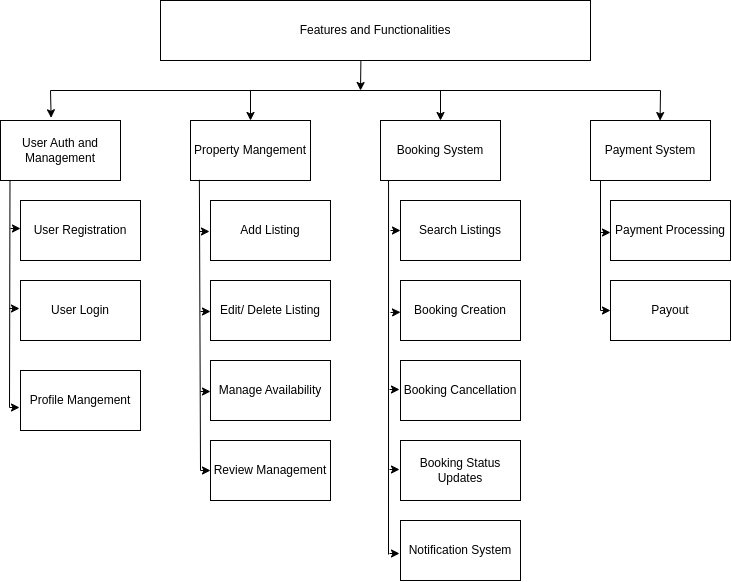

The diagram above was exported from draw.io. Its source (the exported page's mxGraphModel, read from the mxfile embedded in the PNG):
<mxGraphModel dx="977" dy="541" grid="1" gridSize="10" guides="1" tooltips="1" connect="1" arrows="1" fold="1" page="1" pageScale="1" pageWidth="850" pageHeight="1100" math="0" shadow="0">
  <root>
    <mxCell id="0" />
    <mxCell id="1" parent="0" />
    <mxCell id="kLh6CQBU68NCaTqzifNA-23" value="Features and Functionalities" style="rounded=0;whiteSpace=wrap;html=1;labelBackgroundColor=none;" vertex="1" parent="1">
      <mxGeometry x="200" y="30" width="430" height="60" as="geometry" />
    </mxCell>
    <mxCell id="kLh6CQBU68NCaTqzifNA-29" value="User Auth and Management" style="rounded=0;whiteSpace=wrap;html=1;labelBackgroundColor=none;" vertex="1" parent="1">
      <mxGeometry x="40" y="150" width="120" height="60" as="geometry" />
    </mxCell>
    <mxCell id="kLh6CQBU68NCaTqzifNA-32" value="User Registration" style="rounded=0;whiteSpace=wrap;html=1;labelBackgroundColor=none;" vertex="1" parent="1">
      <mxGeometry x="60" y="230" width="120" height="60" as="geometry" />
    </mxCell>
    <mxCell id="kLh6CQBU68NCaTqzifNA-33" value="Booking System" style="rounded=0;whiteSpace=wrap;html=1;labelBackgroundColor=none;" vertex="1" parent="1">
      <mxGeometry x="420" y="150" width="120" height="60" as="geometry" />
    </mxCell>
    <mxCell id="kLh6CQBU68NCaTqzifNA-34" value="Property Mangement" style="rounded=0;whiteSpace=wrap;html=1;labelBackgroundColor=none;" vertex="1" parent="1">
      <mxGeometry x="230" y="150" width="120" height="60" as="geometry" />
    </mxCell>
    <mxCell id="kLh6CQBU68NCaTqzifNA-36" value="Search Listings" style="rounded=0;whiteSpace=wrap;html=1;labelBackgroundColor=none;" vertex="1" parent="1">
      <mxGeometry x="440" y="230" width="120" height="60" as="geometry" />
    </mxCell>
    <mxCell id="kLh6CQBU68NCaTqzifNA-37" value="Add Listing" style="rounded=0;whiteSpace=wrap;html=1;labelBackgroundColor=none;" vertex="1" parent="1">
      <mxGeometry x="250" y="230" width="120" height="60" as="geometry" />
    </mxCell>
    <mxCell id="kLh6CQBU68NCaTqzifNA-38" value="Profile Mangement" style="rounded=0;whiteSpace=wrap;html=1;labelBackgroundColor=none;" vertex="1" parent="1">
      <mxGeometry x="60" y="400" width="120" height="60" as="geometry" />
    </mxCell>
    <mxCell id="kLh6CQBU68NCaTqzifNA-39" value="User Login" style="rounded=0;whiteSpace=wrap;html=1;labelBackgroundColor=none;" vertex="1" parent="1">
      <mxGeometry x="60" y="310" width="120" height="60" as="geometry" />
    </mxCell>
    <mxCell id="kLh6CQBU68NCaTqzifNA-40" value="Review Management" style="rounded=0;whiteSpace=wrap;html=1;labelBackgroundColor=none;" vertex="1" parent="1">
      <mxGeometry x="250" y="470" width="120" height="60" as="geometry" />
    </mxCell>
    <mxCell id="kLh6CQBU68NCaTqzifNA-41" value="Manage Availability" style="rounded=0;whiteSpace=wrap;html=1;labelBackgroundColor=none;" vertex="1" parent="1">
      <mxGeometry x="250" y="390" width="120" height="60" as="geometry" />
    </mxCell>
    <mxCell id="kLh6CQBU68NCaTqzifNA-42" value="Edit/ Delete Listing" style="rounded=0;whiteSpace=wrap;html=1;labelBackgroundColor=none;" vertex="1" parent="1">
      <mxGeometry x="250" y="310" width="120" height="60" as="geometry" />
    </mxCell>
    <mxCell id="kLh6CQBU68NCaTqzifNA-43" value="Notification System" style="rounded=0;whiteSpace=wrap;html=1;labelBackgroundColor=none;" vertex="1" parent="1">
      <mxGeometry x="440" y="550" width="120" height="60" as="geometry" />
    </mxCell>
    <mxCell id="kLh6CQBU68NCaTqzifNA-44" value="Booking Status Updates" style="rounded=0;whiteSpace=wrap;html=1;labelBackgroundColor=none;" vertex="1" parent="1">
      <mxGeometry x="440" y="470" width="120" height="60" as="geometry" />
    </mxCell>
    <mxCell id="kLh6CQBU68NCaTqzifNA-45" value="Booking Cancellation" style="rounded=0;whiteSpace=wrap;html=1;labelBackgroundColor=none;" vertex="1" parent="1">
      <mxGeometry x="440" y="390" width="120" height="60" as="geometry" />
    </mxCell>
    <mxCell id="kLh6CQBU68NCaTqzifNA-46" value="Booking Creation" style="rounded=0;whiteSpace=wrap;html=1;labelBackgroundColor=none;" vertex="1" parent="1">
      <mxGeometry x="440" y="310" width="120" height="60" as="geometry" />
    </mxCell>
    <mxCell id="kLh6CQBU68NCaTqzifNA-49" value="Payout" style="rounded=0;whiteSpace=wrap;html=1;labelBackgroundColor=none;" vertex="1" parent="1">
      <mxGeometry x="650" y="310" width="120" height="60" as="geometry" />
    </mxCell>
    <mxCell id="kLh6CQBU68NCaTqzifNA-50" value="Payment Processing" style="rounded=0;whiteSpace=wrap;html=1;labelBackgroundColor=none;" vertex="1" parent="1">
      <mxGeometry x="650" y="230" width="120" height="60" as="geometry" />
    </mxCell>
    <mxCell id="kLh6CQBU68NCaTqzifNA-51" value="Payment System" style="rounded=0;whiteSpace=wrap;html=1;labelBackgroundColor=none;" vertex="1" parent="1">
      <mxGeometry x="630" y="150" width="120" height="60" as="geometry" />
    </mxCell>
    <mxCell id="kLh6CQBU68NCaTqzifNA-54" value="" style="endArrow=none;html=1;rounded=0;entryX=0.067;entryY=1.1;entryDx=0;entryDy=0;entryPerimeter=0;labelBackgroundColor=none;fontColor=default;" edge="1" parent="1">
      <mxGeometry width="50" height="50" relative="1" as="geometry">
        <mxPoint x="428" y="584" as="sourcePoint" />
        <mxPoint x="428.03999999999996" y="210" as="targetPoint" />
      </mxGeometry>
    </mxCell>
    <mxCell id="kLh6CQBU68NCaTqzifNA-55" value="" style="endArrow=classic;html=1;rounded=0;labelBackgroundColor=none;fontColor=default;" edge="1" parent="1">
      <mxGeometry width="50" height="50" relative="1" as="geometry">
        <mxPoint x="430" y="260" as="sourcePoint" />
        <mxPoint x="440" y="260" as="targetPoint" />
      </mxGeometry>
    </mxCell>
    <mxCell id="kLh6CQBU68NCaTqzifNA-56" value="" style="endArrow=classic;html=1;rounded=0;labelBackgroundColor=none;fontColor=default;" edge="1" parent="1" target="kLh6CQBU68NCaTqzifNA-46">
      <mxGeometry width="50" height="50" relative="1" as="geometry">
        <mxPoint x="430" y="342" as="sourcePoint" />
        <mxPoint x="440" y="342" as="targetPoint" />
      </mxGeometry>
    </mxCell>
    <mxCell id="kLh6CQBU68NCaTqzifNA-57" value="" style="endArrow=classic;html=1;rounded=0;labelBackgroundColor=none;fontColor=default;" edge="1" parent="1">
      <mxGeometry width="50" height="50" relative="1" as="geometry">
        <mxPoint x="429" y="419" as="sourcePoint" />
        <mxPoint x="439" y="419" as="targetPoint" />
      </mxGeometry>
    </mxCell>
    <mxCell id="kLh6CQBU68NCaTqzifNA-58" value="" style="endArrow=classic;html=1;rounded=0;labelBackgroundColor=none;fontColor=default;" edge="1" parent="1">
      <mxGeometry width="50" height="50" relative="1" as="geometry">
        <mxPoint x="429" y="499" as="sourcePoint" />
        <mxPoint x="439" y="499" as="targetPoint" />
      </mxGeometry>
    </mxCell>
    <mxCell id="kLh6CQBU68NCaTqzifNA-59" value="" style="endArrow=classic;html=1;rounded=0;labelBackgroundColor=none;fontColor=default;" edge="1" parent="1">
      <mxGeometry width="50" height="50" relative="1" as="geometry">
        <mxPoint x="429" y="583" as="sourcePoint" />
        <mxPoint x="439" y="583" as="targetPoint" />
      </mxGeometry>
    </mxCell>
    <mxCell id="kLh6CQBU68NCaTqzifNA-62" value="" style="endArrow=none;html=1;rounded=0;labelBackgroundColor=none;fontColor=default;" edge="1" parent="1">
      <mxGeometry width="50" height="50" relative="1" as="geometry">
        <mxPoint x="640" y="340" as="sourcePoint" />
        <mxPoint x="640" y="210" as="targetPoint" />
      </mxGeometry>
    </mxCell>
    <mxCell id="kLh6CQBU68NCaTqzifNA-63" value="" style="endArrow=classic;html=1;rounded=0;labelBackgroundColor=none;fontColor=default;" edge="1" parent="1">
      <mxGeometry width="50" height="50" relative="1" as="geometry">
        <mxPoint x="640" y="262" as="sourcePoint" />
        <mxPoint x="650" y="262" as="targetPoint" />
      </mxGeometry>
    </mxCell>
    <mxCell id="kLh6CQBU68NCaTqzifNA-64" value="" style="endArrow=classic;html=1;rounded=0;labelBackgroundColor=none;fontColor=default;" edge="1" parent="1">
      <mxGeometry width="50" height="50" relative="1" as="geometry">
        <mxPoint x="640" y="340" as="sourcePoint" />
        <mxPoint x="650" y="340" as="targetPoint" />
      </mxGeometry>
    </mxCell>
    <mxCell id="kLh6CQBU68NCaTqzifNA-66" value="" style="endArrow=none;html=1;rounded=0;entryX=0.054;entryY=1.052;entryDx=0;entryDy=0;entryPerimeter=0;labelBackgroundColor=none;fontColor=default;" edge="1" parent="1">
      <mxGeometry width="50" height="50" relative="1" as="geometry">
        <mxPoint x="49" y="437" as="sourcePoint" />
        <mxPoint x="49.48000000000002" y="210.12" as="targetPoint" />
      </mxGeometry>
    </mxCell>
    <mxCell id="kLh6CQBU68NCaTqzifNA-67" value="" style="endArrow=classic;html=1;rounded=0;labelBackgroundColor=none;fontColor=default;" edge="1" parent="1">
      <mxGeometry width="50" height="50" relative="1" as="geometry">
        <mxPoint x="50" y="258" as="sourcePoint" />
        <mxPoint x="60" y="258" as="targetPoint" />
      </mxGeometry>
    </mxCell>
    <mxCell id="kLh6CQBU68NCaTqzifNA-69" value="" style="endArrow=classic;html=1;rounded=0;labelBackgroundColor=none;fontColor=default;" edge="1" parent="1">
      <mxGeometry width="50" height="50" relative="1" as="geometry">
        <mxPoint x="49" y="338" as="sourcePoint" />
        <mxPoint x="59" y="338" as="targetPoint" />
      </mxGeometry>
    </mxCell>
    <mxCell id="kLh6CQBU68NCaTqzifNA-70" value="" style="endArrow=classic;html=1;rounded=0;labelBackgroundColor=none;fontColor=default;" edge="1" parent="1">
      <mxGeometry width="50" height="50" relative="1" as="geometry">
        <mxPoint x="49" y="437" as="sourcePoint" />
        <mxPoint x="59" y="437" as="targetPoint" />
      </mxGeometry>
    </mxCell>
    <mxCell id="kLh6CQBU68NCaTqzifNA-71" value="" style="endArrow=none;html=1;rounded=0;entryX=0.074;entryY=0.989;entryDx=0;entryDy=0;entryPerimeter=0;labelBackgroundColor=none;fontColor=default;" edge="1" parent="1" target="kLh6CQBU68NCaTqzifNA-34">
      <mxGeometry width="50" height="50" relative="1" as="geometry">
        <mxPoint x="240" y="500" as="sourcePoint" />
        <mxPoint x="350" y="370" as="targetPoint" />
      </mxGeometry>
    </mxCell>
    <mxCell id="kLh6CQBU68NCaTqzifNA-72" value="" style="endArrow=classic;html=1;rounded=0;labelBackgroundColor=none;fontColor=default;" edge="1" parent="1">
      <mxGeometry width="50" height="50" relative="1" as="geometry">
        <mxPoint x="240" y="341" as="sourcePoint" />
        <mxPoint x="250" y="341" as="targetPoint" />
      </mxGeometry>
    </mxCell>
    <mxCell id="kLh6CQBU68NCaTqzifNA-73" value="" style="endArrow=classic;html=1;rounded=0;labelBackgroundColor=none;fontColor=default;" edge="1" parent="1">
      <mxGeometry width="50" height="50" relative="1" as="geometry">
        <mxPoint x="239" y="261" as="sourcePoint" />
        <mxPoint x="249" y="261" as="targetPoint" />
      </mxGeometry>
    </mxCell>
    <mxCell id="kLh6CQBU68NCaTqzifNA-74" value="" style="endArrow=classic;html=1;rounded=0;labelBackgroundColor=none;fontColor=default;" edge="1" parent="1">
      <mxGeometry width="50" height="50" relative="1" as="geometry">
        <mxPoint x="240" y="421" as="sourcePoint" />
        <mxPoint x="250" y="421" as="targetPoint" />
      </mxGeometry>
    </mxCell>
    <mxCell id="kLh6CQBU68NCaTqzifNA-75" value="" style="endArrow=classic;html=1;rounded=0;labelBackgroundColor=none;fontColor=default;" edge="1" parent="1">
      <mxGeometry width="50" height="50" relative="1" as="geometry">
        <mxPoint x="240" y="500" as="sourcePoint" />
        <mxPoint x="250" y="500" as="targetPoint" />
      </mxGeometry>
    </mxCell>
    <mxCell id="kLh6CQBU68NCaTqzifNA-76" value="" style="endArrow=none;html=1;rounded=0;labelBackgroundColor=none;fontColor=default;" edge="1" parent="1">
      <mxGeometry width="50" height="50" relative="1" as="geometry">
        <mxPoint x="90" y="120" as="sourcePoint" />
        <mxPoint x="700" y="120" as="targetPoint" />
      </mxGeometry>
    </mxCell>
    <mxCell id="kLh6CQBU68NCaTqzifNA-77" value="" style="endArrow=classic;html=1;rounded=0;entryX=0.422;entryY=-0.045;entryDx=0;entryDy=0;entryPerimeter=0;labelBackgroundColor=none;fontColor=default;" edge="1" parent="1" target="kLh6CQBU68NCaTqzifNA-29">
      <mxGeometry width="50" height="50" relative="1" as="geometry">
        <mxPoint x="90" y="120" as="sourcePoint" />
        <mxPoint x="350" y="160" as="targetPoint" />
      </mxGeometry>
    </mxCell>
    <mxCell id="kLh6CQBU68NCaTqzifNA-78" value="" style="endArrow=classic;html=1;rounded=0;entryX=0.58;entryY=0.001;entryDx=0;entryDy=0;entryPerimeter=0;labelBackgroundColor=none;fontColor=default;" edge="1" parent="1" target="kLh6CQBU68NCaTqzifNA-51">
      <mxGeometry width="50" height="50" relative="1" as="geometry">
        <mxPoint x="700" y="120" as="sourcePoint" />
        <mxPoint x="115" y="157" as="targetPoint" />
      </mxGeometry>
    </mxCell>
    <mxCell id="kLh6CQBU68NCaTqzifNA-79" value="" style="endArrow=classic;html=1;rounded=0;entryX=0.5;entryY=0;entryDx=0;entryDy=0;labelBackgroundColor=none;fontColor=default;" edge="1" parent="1" target="kLh6CQBU68NCaTqzifNA-34">
      <mxGeometry width="50" height="50" relative="1" as="geometry">
        <mxPoint x="290" y="120" as="sourcePoint" />
        <mxPoint x="111" y="167" as="targetPoint" />
      </mxGeometry>
    </mxCell>
    <mxCell id="kLh6CQBU68NCaTqzifNA-80" value="" style="endArrow=classic;html=1;rounded=0;entryX=0.5;entryY=0;entryDx=0;entryDy=0;labelBackgroundColor=none;fontColor=default;" edge="1" parent="1" target="kLh6CQBU68NCaTqzifNA-33">
      <mxGeometry width="50" height="50" relative="1" as="geometry">
        <mxPoint x="480" y="120" as="sourcePoint" />
        <mxPoint x="121" y="177" as="targetPoint" />
      </mxGeometry>
    </mxCell>
    <mxCell id="kLh6CQBU68NCaTqzifNA-81" value="" style="endArrow=classic;html=1;rounded=0;exitX=0.466;exitY=1.012;exitDx=0;exitDy=0;exitPerimeter=0;labelBackgroundColor=none;fontColor=default;" edge="1" parent="1" source="kLh6CQBU68NCaTqzifNA-23">
      <mxGeometry width="50" height="50" relative="1" as="geometry">
        <mxPoint x="130" y="160" as="sourcePoint" />
        <mxPoint x="400" y="120" as="targetPoint" />
      </mxGeometry>
    </mxCell>
  </root>
</mxGraphModel>